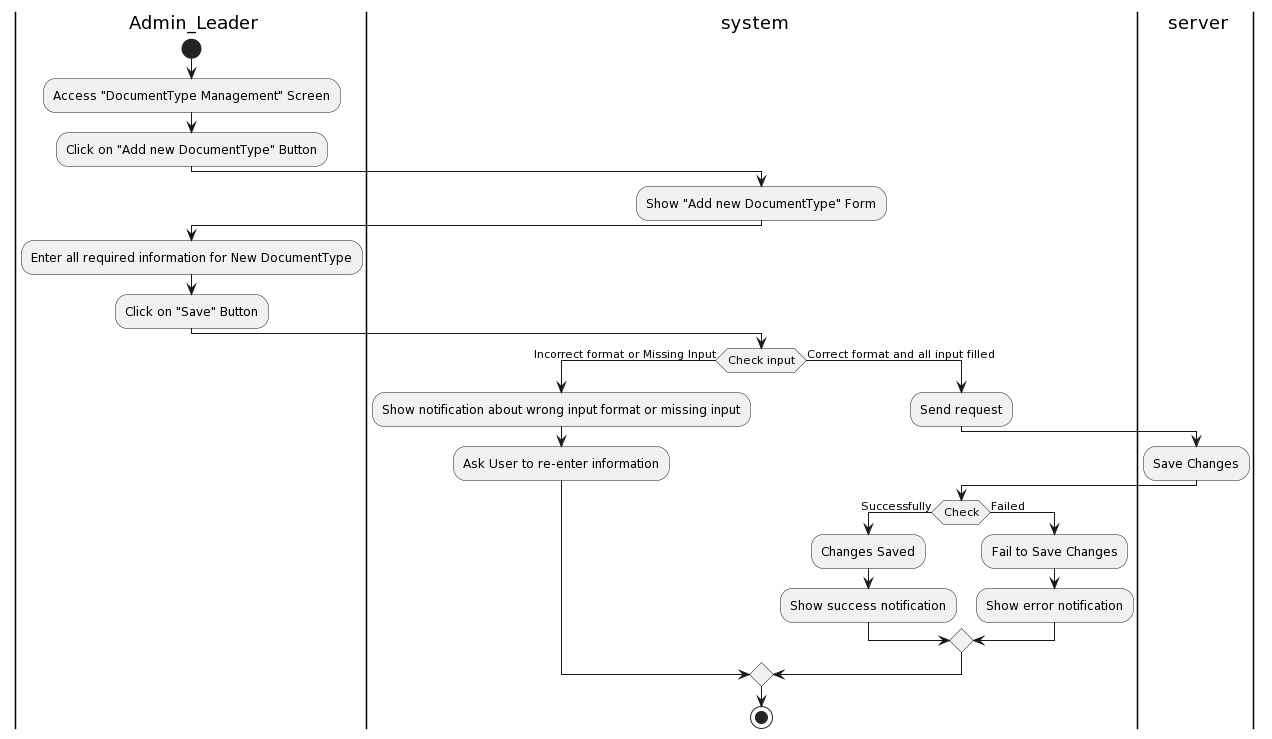

The diagram above was rendered by PlantUML. Its source (embedded in the PNG):
@startuml
|a| Admin_Leader
|sys| system
|ser| server
|a|
start
:Access "DocumentType Management" Screen;

:Click on "Add new DocumentType" Button;
|sys|
:Show "Add new DocumentType" Form;
|a|
:Enter all required information for New DocumentType;
:Click on "Save" Button;
|sys|
if (Check input) then (Incorrect format or Missing Input)
:Show notification about wrong input format or missing input;
:Ask User to re-enter information;
else (Correct format and all input filled)
|sys|
:Send request;
|ser|
:Save Changes;
|sys|
if(Check) then (Successfully)
:Changes Saved;
:Show success notification;
else (Failed)
:Fail to Save Changes;
:Show error notification;
endif
endif
stop
@enduml